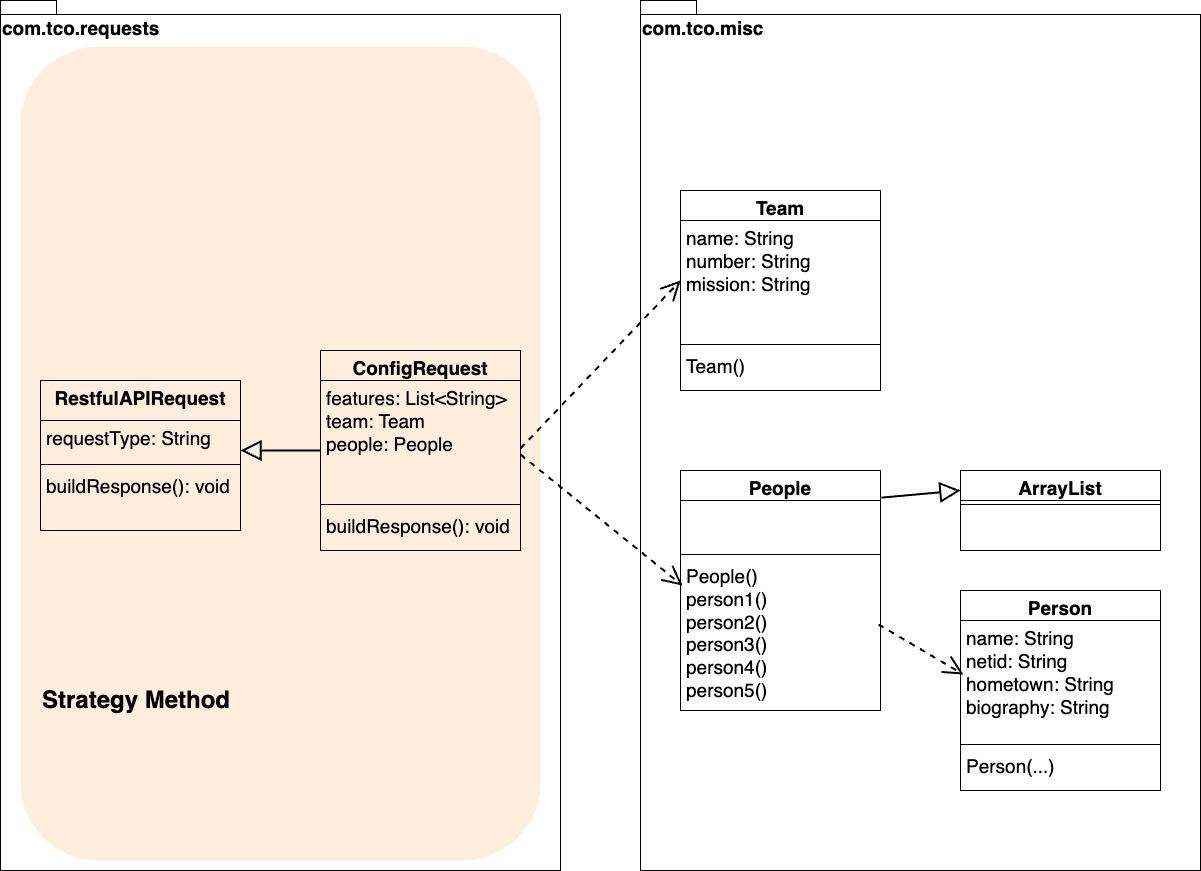

The diagram above was exported from draw.io. Its source (the exported page's mxGraphModel, read from the mxfile embedded in the PNG):
<mxGraphModel dx="1340" dy="1163" grid="1" gridSize="10" guides="1" tooltips="1" connect="1" arrows="1" fold="1" page="1" pageScale="1" pageWidth="1900" pageHeight="900" math="0" shadow="0">
  <root>
    <mxCell id="WIyWlLk6GJQsqaUBKTNV-0" />
    <mxCell id="WIyWlLk6GJQsqaUBKTNV-1" parent="WIyWlLk6GJQsqaUBKTNV-0" />
    <mxCell id="_WlSmIWSx1r-dD74tMGf-12" value="com.tco.misc" style="shape=folder;fontStyle=1;spacingTop=10;tabWidth=40;tabHeight=14;tabPosition=left;html=1;fontSize=19;align=left;verticalAlign=top;fillColor=none;" vertex="1" parent="WIyWlLk6GJQsqaUBKTNV-1">
      <mxGeometry x="640" y="10" width="560" height="870" as="geometry" />
    </mxCell>
    <mxCell id="6raNohBgsBhsfWjVgyis-5" value="com.tco.requests" style="shape=folder;fontStyle=1;spacingTop=10;tabWidth=40;tabHeight=14;tabPosition=left;html=1;fontSize=19;align=left;verticalAlign=top;fillColor=none;" parent="WIyWlLk6GJQsqaUBKTNV-1" vertex="1">
      <mxGeometry y="10" width="560" height="870" as="geometry" />
    </mxCell>
    <mxCell id="NGwk39UXY5cSGdE6a1ON-9" value="" style="rounded=1;whiteSpace=wrap;html=1;strokeColor=none;fillColor=#FFEEDD;" parent="WIyWlLk6GJQsqaUBKTNV-1" vertex="1">
      <mxGeometry x="20" y="56" width="520" height="814" as="geometry" />
    </mxCell>
    <mxCell id="6raNohBgsBhsfWjVgyis-1" value="RestfulAPIRequest" style="swimlane;fontStyle=1;align=center;verticalAlign=top;childLayout=stackLayout;horizontal=1;startSize=40;horizontalStack=0;resizeParent=1;resizeParentMax=0;resizeLast=0;collapsible=1;marginBottom=0;fontSize=19;fillColor=none;" parent="WIyWlLk6GJQsqaUBKTNV-1" vertex="1">
      <mxGeometry x="40" y="390" width="200" height="150" as="geometry" />
    </mxCell>
    <mxCell id="6raNohBgsBhsfWjVgyis-2" value="requestType: String" style="text;strokeColor=none;fillColor=none;align=left;verticalAlign=top;spacingLeft=4;spacingRight=4;overflow=hidden;rotatable=0;points=[[0,0.5],[1,0.5]];portConstraint=eastwest;fontSize=19;" parent="6raNohBgsBhsfWjVgyis-1" vertex="1">
      <mxGeometry y="40" width="200" height="40" as="geometry" />
    </mxCell>
    <mxCell id="6raNohBgsBhsfWjVgyis-3" value="" style="line;strokeWidth=1;fillColor=none;align=left;verticalAlign=middle;spacingTop=-1;spacingLeft=3;spacingRight=3;rotatable=0;labelPosition=right;points=[];portConstraint=eastwest;strokeColor=inherit;fontSize=19;" parent="6raNohBgsBhsfWjVgyis-1" vertex="1">
      <mxGeometry y="80" width="200" height="8" as="geometry" />
    </mxCell>
    <mxCell id="6raNohBgsBhsfWjVgyis-4" value="buildResponse(): void" style="text;strokeColor=none;fillColor=none;align=left;verticalAlign=top;spacingLeft=4;spacingRight=4;overflow=hidden;rotatable=0;points=[[0,0.5],[1,0.5]];portConstraint=eastwest;fontSize=19;" parent="6raNohBgsBhsfWjVgyis-1" vertex="1">
      <mxGeometry y="88" width="200" height="62" as="geometry" />
    </mxCell>
    <mxCell id="NGwk39UXY5cSGdE6a1ON-0" value="ConfigRequest" style="swimlane;fontStyle=1;align=center;verticalAlign=top;childLayout=stackLayout;horizontal=1;startSize=30;horizontalStack=0;resizeParent=1;resizeLast=0;collapsible=1;marginBottom=0;rounded=0;shadow=0;strokeWidth=1;fontSize=19;fillColor=none;" parent="WIyWlLk6GJQsqaUBKTNV-1" vertex="1">
      <mxGeometry x="320" y="360" width="200" height="200" as="geometry">
        <mxRectangle x="230" y="140" width="160" height="26" as="alternateBounds" />
      </mxGeometry>
    </mxCell>
    <mxCell id="NGwk39UXY5cSGdE6a1ON-1" value="features: List&lt;String&gt; &#10;team: Team&#10;people: People&#10; &#10; " style="text;align=left;verticalAlign=top;spacingLeft=4;spacingRight=4;overflow=hidden;rotatable=0;points=[[0,0.5],[1,0.5]];portConstraint=eastwest;rounded=0;shadow=0;html=0;fontSize=19;" parent="NGwk39UXY5cSGdE6a1ON-0" vertex="1">
      <mxGeometry y="30" width="200" height="120" as="geometry" />
    </mxCell>
    <mxCell id="NGwk39UXY5cSGdE6a1ON-3" value="" style="line;html=1;strokeWidth=1;align=left;verticalAlign=middle;spacingTop=-1;spacingLeft=3;spacingRight=3;rotatable=0;labelPosition=right;points=[];portConstraint=eastwest;fontSize=19;" parent="NGwk39UXY5cSGdE6a1ON-0" vertex="1">
      <mxGeometry y="150" width="200" height="8" as="geometry" />
    </mxCell>
    <mxCell id="NGwk39UXY5cSGdE6a1ON-4" value="buildResponse(): void" style="text;strokeColor=none;fillColor=none;align=left;verticalAlign=top;spacingLeft=4;spacingRight=4;overflow=hidden;rotatable=0;points=[[0,0.5],[1,0.5]];portConstraint=eastwest;whiteSpace=wrap;html=1;fontSize=19;" parent="NGwk39UXY5cSGdE6a1ON-0" vertex="1">
      <mxGeometry y="158" width="200" height="26" as="geometry" />
    </mxCell>
    <mxCell id="NGwk39UXY5cSGdE6a1ON-6" value="" style="endArrow=block;endSize=16;endFill=0;html=1;rounded=0;strokeWidth=2;entryX=1;entryY=0.75;entryDx=0;entryDy=0;entryPerimeter=0;" parent="WIyWlLk6GJQsqaUBKTNV-1" target="6raNohBgsBhsfWjVgyis-2" edge="1">
      <mxGeometry width="160" relative="1" as="geometry">
        <mxPoint x="320" y="460" as="sourcePoint" />
        <mxPoint x="1010" y="371" as="targetPoint" />
        <Array as="points" />
      </mxGeometry>
    </mxCell>
    <mxCell id="NGwk39UXY5cSGdE6a1ON-10" value="Strategy Method" style="text;html=1;strokeColor=none;fillColor=none;align=left;verticalAlign=middle;whiteSpace=wrap;rounded=0;fontSize=24;fontStyle=1" parent="WIyWlLk6GJQsqaUBKTNV-1" vertex="1">
      <mxGeometry x="40" y="690" width="210" height="40" as="geometry" />
    </mxCell>
    <mxCell id="_WlSmIWSx1r-dD74tMGf-0" value="Team" style="swimlane;fontStyle=1;align=center;verticalAlign=top;childLayout=stackLayout;horizontal=1;startSize=30;horizontalStack=0;resizeParent=1;resizeLast=0;collapsible=1;marginBottom=0;rounded=0;shadow=0;strokeWidth=1;fontSize=19;fillColor=none;" vertex="1" parent="WIyWlLk6GJQsqaUBKTNV-1">
      <mxGeometry x="680" y="200" width="200" height="200" as="geometry">
        <mxRectangle x="230" y="140" width="160" height="26" as="alternateBounds" />
      </mxGeometry>
    </mxCell>
    <mxCell id="_WlSmIWSx1r-dD74tMGf-1" value="name: String&#10;number: String&#10;mission: String" style="text;align=left;verticalAlign=top;spacingLeft=4;spacingRight=4;overflow=hidden;rotatable=0;points=[[0,0.5],[1,0.5]];portConstraint=eastwest;rounded=0;shadow=0;html=0;fontSize=19;" vertex="1" parent="_WlSmIWSx1r-dD74tMGf-0">
      <mxGeometry y="30" width="200" height="120" as="geometry" />
    </mxCell>
    <mxCell id="_WlSmIWSx1r-dD74tMGf-2" value="" style="line;html=1;strokeWidth=1;align=left;verticalAlign=middle;spacingTop=-1;spacingLeft=3;spacingRight=3;rotatable=0;labelPosition=right;points=[];portConstraint=eastwest;fontSize=19;" vertex="1" parent="_WlSmIWSx1r-dD74tMGf-0">
      <mxGeometry y="150" width="200" height="8" as="geometry" />
    </mxCell>
    <mxCell id="_WlSmIWSx1r-dD74tMGf-3" value="Team()" style="text;strokeColor=none;fillColor=none;align=left;verticalAlign=top;spacingLeft=4;spacingRight=4;overflow=hidden;rotatable=0;points=[[0,0.5],[1,0.5]];portConstraint=eastwest;whiteSpace=wrap;html=1;fontSize=19;" vertex="1" parent="_WlSmIWSx1r-dD74tMGf-0">
      <mxGeometry y="158" width="200" height="26" as="geometry" />
    </mxCell>
    <mxCell id="_WlSmIWSx1r-dD74tMGf-4" value="People" style="swimlane;fontStyle=1;align=center;verticalAlign=top;childLayout=stackLayout;horizontal=1;startSize=30;horizontalStack=0;resizeParent=1;resizeLast=0;collapsible=1;marginBottom=0;rounded=0;shadow=0;strokeWidth=1;fontSize=19;fillColor=none;" vertex="1" parent="WIyWlLk6GJQsqaUBKTNV-1">
      <mxGeometry x="680" y="480" width="200" height="240" as="geometry">
        <mxRectangle x="230" y="140" width="160" height="26" as="alternateBounds" />
      </mxGeometry>
    </mxCell>
    <mxCell id="_WlSmIWSx1r-dD74tMGf-5" value="  " style="text;align=left;verticalAlign=top;spacingLeft=4;spacingRight=4;overflow=hidden;rotatable=0;points=[[0,0.5],[1,0.5]];portConstraint=eastwest;rounded=0;shadow=0;html=0;fontSize=19;" vertex="1" parent="_WlSmIWSx1r-dD74tMGf-4">
      <mxGeometry y="30" width="200" height="50" as="geometry" />
    </mxCell>
    <mxCell id="_WlSmIWSx1r-dD74tMGf-6" value="" style="line;html=1;strokeWidth=1;align=left;verticalAlign=middle;spacingTop=-1;spacingLeft=3;spacingRight=3;rotatable=0;labelPosition=right;points=[];portConstraint=eastwest;fontSize=19;" vertex="1" parent="_WlSmIWSx1r-dD74tMGf-4">
      <mxGeometry y="80" width="200" height="8" as="geometry" />
    </mxCell>
    <mxCell id="_WlSmIWSx1r-dD74tMGf-7" value="People()&lt;div&gt;person1()&lt;/div&gt;&lt;div&gt;person2()&lt;/div&gt;&lt;div&gt;person3()&lt;/div&gt;&lt;div&gt;person4()&lt;/div&gt;&lt;div&gt;person5()&lt;/div&gt;" style="text;strokeColor=none;fillColor=none;align=left;verticalAlign=top;spacingLeft=4;spacingRight=4;overflow=hidden;rotatable=0;points=[[0,0.5],[1,0.5]];portConstraint=eastwest;whiteSpace=wrap;html=1;fontSize=19;" vertex="1" parent="_WlSmIWSx1r-dD74tMGf-4">
      <mxGeometry y="88" width="200" height="152" as="geometry" />
    </mxCell>
    <mxCell id="_WlSmIWSx1r-dD74tMGf-8" value="Person" style="swimlane;fontStyle=1;align=center;verticalAlign=top;childLayout=stackLayout;horizontal=1;startSize=30;horizontalStack=0;resizeParent=1;resizeLast=0;collapsible=1;marginBottom=0;rounded=0;shadow=0;strokeWidth=1;fontSize=19;fillColor=none;" vertex="1" parent="WIyWlLk6GJQsqaUBKTNV-1">
      <mxGeometry x="960" y="600" width="200" height="200" as="geometry">
        <mxRectangle x="230" y="140" width="160" height="26" as="alternateBounds" />
      </mxGeometry>
    </mxCell>
    <mxCell id="_WlSmIWSx1r-dD74tMGf-9" value="name: String&#10;netid: String&#10;hometown: String&#10;biography: String" style="text;align=left;verticalAlign=top;spacingLeft=4;spacingRight=4;overflow=hidden;rotatable=0;points=[[0,0.5],[1,0.5]];portConstraint=eastwest;rounded=0;shadow=0;html=0;fontSize=19;" vertex="1" parent="_WlSmIWSx1r-dD74tMGf-8">
      <mxGeometry y="30" width="200" height="120" as="geometry" />
    </mxCell>
    <mxCell id="_WlSmIWSx1r-dD74tMGf-10" value="" style="line;html=1;strokeWidth=1;align=left;verticalAlign=middle;spacingTop=-1;spacingLeft=3;spacingRight=3;rotatable=0;labelPosition=right;points=[];portConstraint=eastwest;fontSize=19;" vertex="1" parent="_WlSmIWSx1r-dD74tMGf-8">
      <mxGeometry y="150" width="200" height="8" as="geometry" />
    </mxCell>
    <mxCell id="_WlSmIWSx1r-dD74tMGf-11" value="Person(...)" style="text;strokeColor=none;fillColor=none;align=left;verticalAlign=top;spacingLeft=4;spacingRight=4;overflow=hidden;rotatable=0;points=[[0,0.5],[1,0.5]];portConstraint=eastwest;whiteSpace=wrap;html=1;fontSize=19;" vertex="1" parent="_WlSmIWSx1r-dD74tMGf-8">
      <mxGeometry y="158" width="200" height="26" as="geometry" />
    </mxCell>
    <mxCell id="_WlSmIWSx1r-dD74tMGf-17" value="" style="endArrow=open;endSize=16;dashed=1;html=1;rounded=0;strokeWidth=2;entryX=0;entryY=0.5;entryDx=0;entryDy=0;" edge="1" parent="WIyWlLk6GJQsqaUBKTNV-1" target="_WlSmIWSx1r-dD74tMGf-1">
      <mxGeometry width="160" relative="1" as="geometry">
        <mxPoint x="520" y="458" as="sourcePoint" />
        <mxPoint x="890" y="980" as="targetPoint" />
      </mxGeometry>
    </mxCell>
    <mxCell id="_WlSmIWSx1r-dD74tMGf-18" value="" style="endArrow=open;endSize=16;dashed=1;html=1;rounded=0;strokeWidth=2;entryX=0.01;entryY=0.178;entryDx=0;entryDy=0;entryPerimeter=0;exitX=1;exitY=0.617;exitDx=0;exitDy=0;exitPerimeter=0;" edge="1" parent="WIyWlLk6GJQsqaUBKTNV-1" source="NGwk39UXY5cSGdE6a1ON-1" target="_WlSmIWSx1r-dD74tMGf-7">
      <mxGeometry width="160" relative="1" as="geometry">
        <mxPoint x="740" y="990" as="sourcePoint" />
        <mxPoint x="900" y="990" as="targetPoint" />
      </mxGeometry>
    </mxCell>
    <mxCell id="_WlSmIWSx1r-dD74tMGf-19" value="" style="endArrow=open;endSize=16;dashed=1;html=1;rounded=0;strokeWidth=2;entryX=0.015;entryY=0.45;entryDx=0;entryDy=0;entryPerimeter=0;exitX=0.99;exitY=0.434;exitDx=0;exitDy=0;exitPerimeter=0;" edge="1" parent="WIyWlLk6GJQsqaUBKTNV-1" source="_WlSmIWSx1r-dD74tMGf-7" target="_WlSmIWSx1r-dD74tMGf-9">
      <mxGeometry width="160" relative="1" as="geometry">
        <mxPoint x="750" y="1000" as="sourcePoint" />
        <mxPoint x="910" y="1000" as="targetPoint" />
      </mxGeometry>
    </mxCell>
    <mxCell id="_WlSmIWSx1r-dD74tMGf-20" value="ArrayList" style="swimlane;fontStyle=1;align=center;verticalAlign=top;childLayout=stackLayout;horizontal=1;startSize=30;horizontalStack=0;resizeParent=1;resizeLast=0;collapsible=1;marginBottom=0;rounded=0;shadow=0;strokeWidth=1;fontSize=19;fillColor=none;" vertex="1" parent="WIyWlLk6GJQsqaUBKTNV-1">
      <mxGeometry x="960" y="480" width="200" height="80" as="geometry">
        <mxRectangle x="230" y="140" width="160" height="26" as="alternateBounds" />
      </mxGeometry>
    </mxCell>
    <mxCell id="_WlSmIWSx1r-dD74tMGf-22" value="" style="line;html=1;strokeWidth=1;align=left;verticalAlign=middle;spacingTop=-1;spacingLeft=3;spacingRight=3;rotatable=0;labelPosition=right;points=[];portConstraint=eastwest;fontSize=19;" vertex="1" parent="_WlSmIWSx1r-dD74tMGf-20">
      <mxGeometry y="30" width="200" height="8" as="geometry" />
    </mxCell>
    <mxCell id="_WlSmIWSx1r-dD74tMGf-24" value="" style="endArrow=block;endSize=16;endFill=0;html=1;rounded=0;strokeWidth=2;entryX=0;entryY=0.25;entryDx=0;entryDy=0;exitX=1.005;exitY=0.113;exitDx=0;exitDy=0;exitPerimeter=0;" edge="1" parent="WIyWlLk6GJQsqaUBKTNV-1" source="_WlSmIWSx1r-dD74tMGf-4" target="_WlSmIWSx1r-dD74tMGf-20">
      <mxGeometry width="160" relative="1" as="geometry">
        <mxPoint x="1060" y="370" as="sourcePoint" />
        <mxPoint x="980" y="370" as="targetPoint" />
        <Array as="points" />
      </mxGeometry>
    </mxCell>
  </root>
</mxGraphModel>